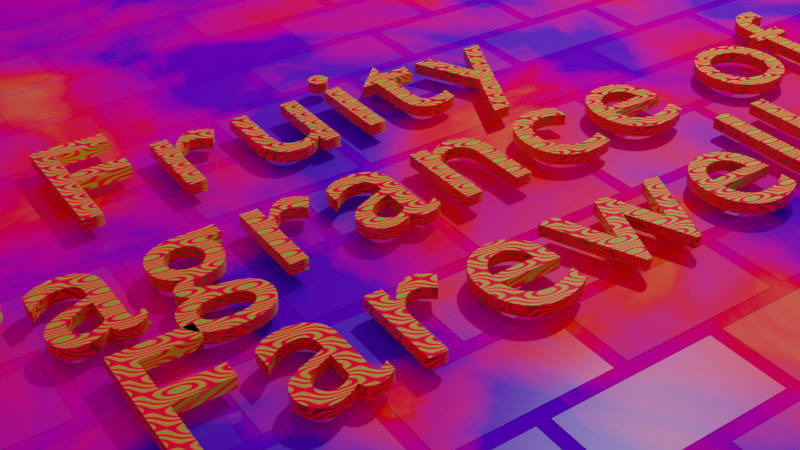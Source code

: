 # Source: FFF1.blend  (saved by Blender 2.82.7; exported with 4.5.12 LTS)
import bpy
from mathutils import Matrix  # noqa: F401  (used for matrix-valued properties, if any)

bpy.ops.wm.read_factory_settings(use_empty=True)
scene = bpy.context.scene
scene.name = 'Scene'

# ---- collections
col_collection = bpy.data.collections.new('Collection'); scene.collection.children.link(col_collection)

# ---- images (referenced by path relative to the original .blend; pixels are not part of the script)
import os
ASSET_DIR = os.environ.get("B2B_ASSET_DIR", "")  # directory of the original .blend (textures are referenced by path, not embedded)
HERE = os.path.dirname(os.path.abspath(__file__))  # packed textures are extracted next to this script under _unpacked/

def load_image(name, relpath, width, height, colorspace="sRGB"):
    """Load a texture the original file referenced (path relative to the .blend, or extracted next to this script)."""
    p = next((c for c in (os.path.join(HERE, relpath), os.path.join(ASSET_DIR, relpath)) if relpath and os.path.exists(c)), "")
    if p:
        img = bpy.data.images.load(p, check_existing=True)
        img.name = name
    else:  # same state as the original file: an image datablock whose file is absent (Cycles renders it pink)
        img = bpy.data.images.new(name, width, height)
        img.source = "FILE"
        img.filepath = "//" + (relpath or name)
    img.colorspace_settings.name = colorspace
    return img
img_leadenhall_market_4k_hdr = load_image('leadenhall_market_4k.hdr', 'leadenhall_market_4k.hdr', 1024, 1024, 'Linear Rec.709')

# ---- materials (node trees are filled in below, after node groups)
mat_material_001 = bpy.data.materials.new('Material.001')
mat_material_002 = bpy.data.materials.new('Material.002')

# ---- material node trees
mat_material_001.use_nodes = True; mat_material_001.node_tree.nodes.clear()
_N = mat_material_001.node_tree.nodes; _L = mat_material_001.node_tree.links
n0 = _N.new('ShaderNodeOutputMaterial'); n0.name = 'Material Output'; n0.location = (589, 287)
n1 = _N.new('ShaderNodeTexNoise'); n1.name = 'Noise Texture'; n1.location = (-698, 158)
n1.inputs[2].default_value = 38.2
n2 = _N.new('ShaderNodeTexMagic'); n2.name = 'Magic Texture'; n2.location = (-481, 184)
n2.inputs[1].default_value = 14.3
n2.inputs[2].default_value = 5.4
n3 = _N.new('ShaderNodeValToRGB'); n3.name = 'ColorRamp'; n3.location = (-251, 232)
while len(n3.color_ramp.elements) > 1: n3.color_ramp.elements.remove(n3.color_ramp.elements[-1])
n3.color_ramp.elements[0].position = 0.0; n3.color_ramp.elements[0].color = (0.08266, 1.0, 0.0, 1.0)
_e = n3.color_ramp.elements.new(0.7136); _e.color = (1.0, 0.0, 0.003246, 1.0)
n4 = _N.new('ShaderNodeBsdfPrincipled'); n4.name = 'Principled BSDF'; n4.location = (271, 322)
n4.distribution = 'GGX'
n4.subsurface_method = 'BURLEY'
n4.inputs[3].default_value = 1.45
n4.inputs[27].default_value = (0.0, 0.0, 0.0, 1.0)
n4.inputs[28].default_value = 1.0
_L.new(n4.outputs[0], n0.inputs[0])
_L.new(n2.outputs[0], n3.inputs[0])
_L.new(n3.outputs[0], n4.inputs[0])
_L.new(n3.outputs[0], n4.inputs[2])
n0.is_active_output = True
mat_material_002.use_nodes = True; mat_material_002.node_tree.nodes.clear()
_N = mat_material_002.node_tree.nodes; _L = mat_material_002.node_tree.links
n0 = _N.new('ShaderNodeTexBrick'); n0.name = 'Brick Texture'; n0.location = (-303, -98)
n1 = _N.new('ShaderNodeBsdfPrincipled'); n1.name = 'Principled BSDF'; n1.location = (549, 237)
n1.distribution = 'GGX'
n1.subsurface_method = 'BURLEY'
n1.inputs[3].default_value = 1.45
n1.inputs[27].default_value = (0.0, 0.0, 0.0, 1.0)
n1.inputs[28].default_value = 1.0
n2 = _N.new('ShaderNodeOutputMaterial'); n2.name = 'Material Output'; n2.location = (872, 284)
n3 = _N.new('ShaderNodeTexNoise'); n3.name = 'Noise Texture'; n3.location = (-639, 183)
n3.inputs[2].default_value = 7.2
n3.inputs[3].default_value = 5.7
n3.inputs[8].default_value = 0.6
n4 = _N.new('ShaderNodeValToRGB'); n4.name = 'ColorRamp'; n4.location = (-278, 262)
while len(n4.color_ramp.elements) > 1: n4.color_ramp.elements.remove(n4.color_ramp.elements[-1])
n4.color_ramp.elements[0].position = 0.0; n4.color_ramp.elements[0].color = (0.08266, 1.0, 0.0, 1.0)
_e = n4.color_ramp.elements.new(0.3682); _e.color = (1.0, 0.0, 0.003246, 1.0)
_e = n4.color_ramp.elements.new(0.5614); _e.color = (0.05012, 0.0, 0.5413, 1.0)
n5 = _N.new('ShaderNodeMath'); n5.name = 'Math'; n5.location = (126, 93)
n5.operation = 'MULTIPLY'
n5.inputs[0].default_value = 1.0
n5.inputs[2].default_value = 0.0
_L.new(n1.outputs[0], n2.inputs[0])
_L.new(n0.outputs[0], n1.inputs[2])
_L.new(n4.outputs[0], n1.inputs[0])
_L.new(n3.outputs[0], n4.inputs[0])
_L.new(n0.outputs[0], n5.inputs[1])
_L.new(n5.outputs[0], n2.inputs[2])
n2.is_active_output = True

# ---- world
world_world = bpy.data.worlds.new('World'); scene.world = world_world
world_world.use_nodes = True; world_world.node_tree.nodes.clear()
_N = world_world.node_tree.nodes; _L = world_world.node_tree.links
n0 = _N.new('ShaderNodeOutputWorld'); n0.name = 'World Output'; n0.location = (300, 300)
n1 = _N.new('ShaderNodeBackground'); n1.name = 'Background'; n1.location = (10, 300)
n1.inputs[1].default_value = 0.5
n2 = _N.new('ShaderNodeTexEnvironment'); n2.name = 'Environment Texture'; n2.location = (-280, 280)
n2.image = img_leadenhall_market_4k_hdr
_L.new(n1.outputs[0], n0.inputs[0])
_L.new(n2.outputs[0], n1.inputs[0])
n0.is_active_output = True
world_world.color = (0.05088, 0.05088, 0.05088)
world_world.use_sun_shadow = False
world_world.sun_shadow_jitter_overblur = 0.0

# ---- cameras
cam_camera = bpy.data.cameras.new('Camera')
cam_camera.clip_end = 100.0
cam_camera.ortho_scale = 7.314

# ---- lights
light_light = bpy.data.lights.new('Light', 'POINT')
light_light.transmission_factor = 0.0
light_light.energy = 1000.0
light_light.shadow_soft_size = 0.1
light_light.shadow_maximum_resolution = 0.006
light_light.use_absolute_resolution = True

# ---- meshes
me_plane = bpy.data.meshes.new('Plane')
me_plane.from_pydata([(-1.0, -1.0, 0.0), (1.0, -1.0, 0.0), (-1.0, 1.0, 0.0), (1.0, 1.0, 0.0)], [], [(0, 1, 3, 2)])
_uv = me_plane.uv_layers.new(name='UVMap')
_uv.uv.foreach_set('vector', [0.0, 0.0, 1.0, 0.0, 1.0, 1.0, 0.0, 1.0])
me_plane.materials.append(mat_material_002)
me_plane.use_remesh_fix_poles = True
me_plane.use_remesh_preserve_attributes = False
me_plane.use_mirror_vertex_groups = False
me_plane.update()

# ---- curves / text
txt_text = bpy.data.curves.new('Text', 'FONT')
txt_text.dimensions = '2D'
txt_text.body = 'Fruity \nFragrance of\n\xa0Farewell'
txt_text.materials.append(mat_material_001)
txt_text.use_path_clamp = True
txt_text.extrude = 0.03
txt_text.align_x = 'CENTER'
txt_text.space_line = 0.8
txt_text.space_word = 0.8
txt_text.space_character = 1.1

# ---- objects
ob_light = bpy.data.objects.new('Light', light_light)
ob_camera = bpy.data.objects.new('Camera', cam_camera)
ob_text = bpy.data.objects.new('Text', txt_text)
ob_plane = bpy.data.objects.new('Plane', me_plane)

# ---- transforms, parenting, visibility, modifiers, constraints
ob_light.location = (4.076, 1.005, 5.904)
ob_light.rotation_euler = (0.6503, 0.05522, 1.866)
ob_light.lock_rotations_4d = False
ob_light.empty_display_type = 'ARROWS'
ob_light.color = (0.0, 0.0, 0.0, 0.0)
ob_light.lineart.crease_threshold = 0.0
ob_camera.location = (-2.502, -4.104, 2.68)
ob_camera.rotation_euler = (0.9767, 1.502e-07, -0.6023)
ob_camera.lock_rotations_4d = False
ob_camera.empty_display_type = 'ARROWS'
ob_camera.color = (0.0, 0.0, 0.0, 0.0)
ob_camera.display_type = 'WIRE'
ob_camera.lineart.crease_threshold = 0.0
ob_text.location = (0.0, 0.0, -0.04512)
ob_text.lineart.crease_threshold = 0.0
ob_plane.location = (0.008058, -0.6336, -0.1271)
ob_plane.scale = (4.465, 4.465, 4.465)
ob_plane.lineart.crease_threshold = 0.0

# ---- collection membership
col_collection.objects.link(ob_light)
col_collection.objects.link(ob_camera)
col_collection.objects.link(ob_text)
col_collection.objects.link(ob_plane)

# ---- scene / render settings (as saved in the file)
scene.camera = ob_camera
scene.frame_start = 1; scene.frame_end = 250; scene.frame_set(1)
scene.render.engine = 'CYCLES'
scene.cycles.samples = 128
scene.cycles.sampling_pattern = 'TABULATED_SOBOL'
scene.cycles.use_adaptive_sampling = False
scene.cycles.use_light_tree = False
scene.view_settings.view_transform = 'Filmic'
bpy.context.view_layer.update()
